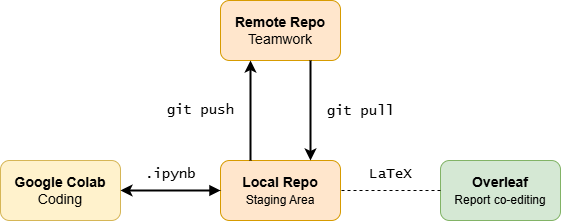

The diagram above was exported from draw.io. Its source (the exported page's mxGraphModel, read from the mxfile embedded in the PNG):
<mxGraphModel dx="1188" dy="701" grid="1" gridSize="10" guides="1" tooltips="1" connect="1" arrows="1" fold="1" page="1" pageScale="1" pageWidth="1169" pageHeight="827" math="0" shadow="0">
  <root>
    <mxCell id="0" />
    <mxCell id="1" parent="0" />
    <mxCell id="spqSTuDoExvif76a4fj7-1" value="&lt;font style=&quot;font-size: 14px;&quot;&gt;&lt;b&gt;Remote Repo&lt;/b&gt;&lt;br&gt;Teamwork&lt;/font&gt;" style="rounded=1;whiteSpace=wrap;html=1;fillColor=#ffe6cc;strokeColor=#d79b00;" vertex="1" parent="1">
      <mxGeometry x="520" y="240" width="120" height="60" as="geometry" />
    </mxCell>
    <mxCell id="spqSTuDoExvif76a4fj7-2" value="&lt;b style=&quot;font-size: 14px;&quot;&gt;Local Repo&lt;br&gt;&lt;/b&gt;Staging Area&lt;b style=&quot;font-size: 14px;&quot;&gt;&lt;/b&gt;" style="rounded=1;whiteSpace=wrap;html=1;fillColor=#ffe6cc;strokeColor=#d79b00;" vertex="1" parent="1">
      <mxGeometry x="520" y="400" width="120" height="60" as="geometry" />
    </mxCell>
    <mxCell id="spqSTuDoExvif76a4fj7-3" value="" style="endArrow=classic;html=1;rounded=0;entryX=0.25;entryY=1;entryDx=0;entryDy=0;exitX=0.25;exitY=0;exitDx=0;exitDy=0;strokeWidth=2;" edge="1" parent="1" source="spqSTuDoExvif76a4fj7-2" target="spqSTuDoExvif76a4fj7-1">
      <mxGeometry width="50" height="50" relative="1" as="geometry">
        <mxPoint x="560" y="400" as="sourcePoint" />
        <mxPoint x="560" y="300" as="targetPoint" />
      </mxGeometry>
    </mxCell>
    <mxCell id="spqSTuDoExvif76a4fj7-4" value="" style="endArrow=classic;html=1;rounded=0;entryX=0.75;entryY=0;entryDx=0;entryDy=0;exitX=0.75;exitY=1;exitDx=0;exitDy=0;strokeWidth=2;" edge="1" parent="1" source="spqSTuDoExvif76a4fj7-1" target="spqSTuDoExvif76a4fj7-2">
      <mxGeometry width="50" height="50" relative="1" as="geometry">
        <mxPoint x="710" y="410" as="sourcePoint" />
        <mxPoint x="710" y="310" as="targetPoint" />
      </mxGeometry>
    </mxCell>
    <mxCell id="spqSTuDoExvif76a4fj7-5" value="&lt;font style=&quot;font-size: 14px;&quot; face=&quot;Lucida Console&quot;&gt;git pull&lt;/font&gt;" style="edgeLabel;html=1;align=center;verticalAlign=middle;resizable=0;points=[];labelBackgroundColor=none;fontStyle=0" vertex="1" connectable="0" parent="spqSTuDoExvif76a4fj7-4">
      <mxGeometry x="-0.12" relative="1" as="geometry">
        <mxPoint x="50" y="6" as="offset" />
      </mxGeometry>
    </mxCell>
    <mxCell id="spqSTuDoExvif76a4fj7-7" value="&lt;font style=&quot;font-size: 14px;&quot; face=&quot;Lucida Console&quot;&gt;git push&lt;/font&gt;" style="edgeLabel;html=1;align=center;verticalAlign=middle;resizable=0;points=[];labelBackgroundColor=none;fontStyle=0" vertex="1" connectable="0" parent="1">
      <mxGeometry x="500" y="350" as="geometry" />
    </mxCell>
    <mxCell id="spqSTuDoExvif76a4fj7-8" value="&lt;b style=&quot;font-size: 14px;&quot;&gt;Google Colab&lt;/b&gt;&lt;div&gt;&lt;span style=&quot;font-size: 14px;&quot;&gt;Coding&lt;/span&gt;&lt;/div&gt;" style="rounded=1;whiteSpace=wrap;html=1;fillColor=#fff2cc;strokeColor=#d6b656;" vertex="1" parent="1">
      <mxGeometry x="300" y="400" width="120" height="60" as="geometry" />
    </mxCell>
    <mxCell id="spqSTuDoExvif76a4fj7-9" value="" style="endArrow=classic;html=1;rounded=0;strokeWidth=2;startArrow=block;startFill=1;" edge="1" parent="1" source="spqSTuDoExvif76a4fj7-2" target="spqSTuDoExvif76a4fj7-8">
      <mxGeometry width="50" height="50" relative="1" as="geometry">
        <mxPoint x="540" y="660" as="sourcePoint" />
        <mxPoint x="540" y="560" as="targetPoint" />
        <Array as="points">
          <mxPoint x="470" y="430" />
        </Array>
      </mxGeometry>
    </mxCell>
    <mxCell id="spqSTuDoExvif76a4fj7-10" value="&lt;font style=&quot;font-size: 14px;&quot; face=&quot;Lucida Console&quot;&gt;.ipynb&lt;/font&gt;" style="edgeLabel;html=1;align=center;verticalAlign=middle;resizable=0;points=[];labelBackgroundColor=none;fontStyle=0" vertex="1" connectable="0" parent="1">
      <mxGeometry x="470" y="414" as="geometry" />
    </mxCell>
    <mxCell id="spqSTuDoExvif76a4fj7-11" value="&lt;b style=&quot;font-size: 14px;&quot;&gt;Overleaf&lt;br&gt;&lt;/b&gt;Report co-editing&lt;b style=&quot;font-size: 14px;&quot;&gt;&lt;/b&gt;" style="rounded=1;whiteSpace=wrap;html=1;fillColor=#d5e8d4;strokeColor=#82b366;" vertex="1" parent="1">
      <mxGeometry x="740" y="400" width="120" height="60" as="geometry" />
    </mxCell>
    <mxCell id="spqSTuDoExvif76a4fj7-13" value="" style="endArrow=none;html=1;rounded=0;strokeWidth=1;startArrow=none;startFill=0;dashed=1;" edge="1" parent="1" source="spqSTuDoExvif76a4fj7-11" target="spqSTuDoExvif76a4fj7-2">
      <mxGeometry width="50" height="50" relative="1" as="geometry">
        <mxPoint x="740" y="429.58" as="sourcePoint" />
        <mxPoint x="640" y="429.58" as="targetPoint" />
        <Array as="points" />
      </mxGeometry>
    </mxCell>
    <mxCell id="spqSTuDoExvif76a4fj7-14" value="&lt;font face=&quot;Lucida Console&quot;&gt;&lt;span style=&quot;font-size: 14px;&quot;&gt;LaTeX&lt;/span&gt;&lt;/font&gt;" style="edgeLabel;html=1;align=center;verticalAlign=middle;resizable=0;points=[];labelBackgroundColor=none;fontStyle=0" vertex="1" connectable="0" parent="1">
      <mxGeometry x="690" y="414" as="geometry" />
    </mxCell>
  </root>
</mxGraphModel>